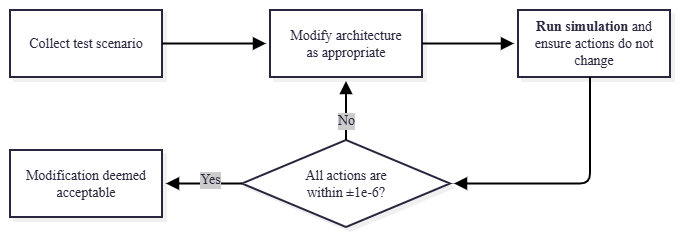

The diagram above was exported from draw.io. Its source (the exported page's mxGraphModel, read from the mxfile embedded in the PNG):
<mxGraphModel dx="982" dy="584" grid="1" gridSize="10" guides="1" tooltips="1" connect="1" arrows="1" fold="1" page="1" pageScale="1" pageWidth="827" pageHeight="1169" math="0" shadow="0">
  <root>
    <mxCell id="0" />
    <mxCell id="1" parent="0" />
    <UserObject label="" mermaidData="{&#10;  &quot;data&quot;: &quot;flowchart TD\n    A[Collect suitable scenario data] --&gt; B[Develop modifications e.g. adding CarMemory]\n    B --&gt; C[Compare each simulated step with the expected results]\n    C --&gt; D{All actions match within 1e-6?}\n    D --&gt;|No| B\n    D --&gt;|Yes| E[Accept the modification]&quot;,&#10;  &quot;config&quot;: null,&#10;  &quot;version&quot;: &quot;12&quot;&#10;}" id="rPMjK7_q8dECedOm4q68-1">
      <mxCell connectable="0" parent="1" style="group;transparentBounds=1;editIcon=1;lockedGroup=0;groupPadding=10;" vertex="1">
        <mxGeometry as="geometry" />
      </mxCell>
    </UserObject>
    <UserObject label="Collect test scenario" mermaidId="n:A" mermaidBaseStyle="html=1;whiteSpace=wrap;strokeWidth=2;fillColor=#ffffff;strokeColor=#28253D;fontColor=#28253D;fontFamily=Recursive;fontSize=14;shadow=1;shadowColor=#000000;shadowOffsetX=4;shadowOffsetY=4;shadowBlur=0;shadowOpacity=6;" mermaidBaseValue="Collect suitable scenario data" id="rPMjK7_q8dECedOm4q68-2">
      <mxCell parent="rPMjK7_q8dECedOm4q68-1" style="html=1;whiteSpace=wrap;strokeWidth=2;fillColor=#ffffff;strokeColor=#28253D;fontColor=#28253D;fontFamily=Recursive;fontSize=14;shadow=1;shadowColor=#000000;shadowOffsetX=4;shadowOffsetY=4;shadowBlur=0;shadowOpacity=6;labelWidth=120;fontSource=https%3A%2F%2Ffonts.googleapis.com%2Fcss%3Ffamily%3DRecursive;" vertex="1">
        <mxGeometry height="67" width="152" x="20" y="30" as="geometry" />
      </mxCell>
    </UserObject>
    <UserObject label="Modify architecture as appropriate" mermaidId="n:B" mermaidBaseStyle="html=1;whiteSpace=wrap;strokeWidth=2;fillColor=#ffffff;strokeColor=#28253D;fontColor=#28253D;fontFamily=Recursive;fontSize=14;shadow=1;shadowColor=#000000;shadowOffsetX=4;shadowOffsetY=4;shadowBlur=0;shadowOpacity=6;" mermaidBaseValue="Develop modifications e.g. adding CarMemory" id="rPMjK7_q8dECedOm4q68-3">
      <mxCell parent="rPMjK7_q8dECedOm4q68-1" style="html=1;whiteSpace=wrap;strokeWidth=2;fillColor=#ffffff;strokeColor=#28253D;fontColor=#28253D;fontFamily=Recursive;fontSize=14;shadow=1;shadowColor=#000000;shadowOffsetX=4;shadowOffsetY=4;shadowBlur=0;shadowOpacity=6;labelWidth=120;fontSource=https%3A%2F%2Ffonts.googleapis.com%2Fcss%3Ffamily%3DRecursive;" vertex="1">
        <mxGeometry height="67" width="152" x="280" y="30" as="geometry" />
      </mxCell>
    </UserObject>
    <UserObject label="&lt;b&gt;Run simulation&lt;/b&gt; and ensure actions do not change" mermaidId="n:C" mermaidBaseStyle="html=1;whiteSpace=wrap;strokeWidth=2;fillColor=#ffffff;strokeColor=#28253D;fontColor=#28253D;fontFamily=Recursive;fontSize=14;shadow=1;shadowColor=#000000;shadowOffsetX=4;shadowOffsetY=4;shadowBlur=0;shadowOpacity=6;" mermaidBaseValue="Compare each simulated step with the expected results" id="rPMjK7_q8dECedOm4q68-4">
      <mxCell parent="rPMjK7_q8dECedOm4q68-1" style="html=1;whiteSpace=wrap;strokeWidth=2;fillColor=#ffffff;strokeColor=#28253D;fontColor=#28253D;fontFamily=Recursive;fontSize=14;shadow=1;shadowColor=#000000;shadowOffsetX=4;shadowOffsetY=4;shadowBlur=0;shadowOpacity=6;fontSource=https%3A%2F%2Ffonts.googleapis.com%2Fcss%3Ffamily%3DRecursive;" vertex="1">
        <mxGeometry height="67" width="152" x="528" y="30" as="geometry" />
      </mxCell>
    </UserObject>
    <UserObject label="All actions are within&amp;nbsp;&lt;span class=&quot;kY2IgmnCmOGjharHErah N56cWZpP8cNJu1dqgCxB&quot; style=&quot;-webkit-line-clamp: 3;&quot;&gt;±&lt;/span&gt;1e-6?" mermaidId="n:D" mermaidBaseStyle="rhombus;html=1;strokeWidth=2;whiteSpace=wrap;fillColor=#ffffff;strokeColor=#28253D;fontColor=#28253D;fontFamily=Recursive;fontSize=14;shadow=1;shadowColor=#000000;shadowOffsetX=4;shadowOffsetY=4;shadowBlur=0;shadowOpacity=6;" mermaidBaseValue="All actions match within 1e-6?" id="rPMjK7_q8dECedOm4q68-5">
      <mxCell parent="rPMjK7_q8dECedOm4q68-1" style="rhombus;html=1;strokeWidth=2;whiteSpace=wrap;fillColor=#ffffff;strokeColor=#28253D;fontColor=#28253D;fontFamily=Recursive;fontSize=14;shadow=1;shadowColor=#000000;shadowOffsetX=4;shadowOffsetY=4;shadowBlur=0;shadowOpacity=6;labelWidth=120;fontSource=https%3A%2F%2Ffonts.googleapis.com%2Fcss%3Ffamily%3DRecursive;" vertex="1">
        <mxGeometry height="87" width="208" x="252" y="160" as="geometry" />
      </mxCell>
    </UserObject>
    <UserObject label="Modification deemed acceptable" mermaidId="n:E" mermaidBaseStyle="html=1;whiteSpace=wrap;strokeWidth=2;fillColor=#ffffff;strokeColor=#28253D;fontColor=#28253D;fontFamily=Recursive;fontSize=14;shadow=1;shadowColor=#000000;shadowOffsetX=4;shadowOffsetY=4;shadowBlur=0;shadowOpacity=6;" mermaidBaseValue="Accept the modification" id="rPMjK7_q8dECedOm4q68-6">
      <mxCell parent="rPMjK7_q8dECedOm4q68-1" style="html=1;whiteSpace=wrap;strokeWidth=2;fillColor=#ffffff;strokeColor=#28253D;fontColor=#28253D;fontFamily=Recursive;fontSize=14;shadow=1;shadowColor=#000000;shadowOffsetX=4;shadowOffsetY=4;shadowBlur=0;shadowOpacity=6;labelWidth=120;fontSource=https%3A%2F%2Ffonts.googleapis.com%2Fcss%3Ffamily%3DRecursive;" vertex="1">
        <mxGeometry height="67" width="152" x="20" y="170" as="geometry" />
      </mxCell>
    </UserObject>
    <UserObject label="" mermaidId="e:A-&gt;B#0" mermaidBaseStyle="edgeStyle=orthogonalEdgeStyle;rounded=1;curved=0;startArrow=none;endArrow=block;endSize=8;jumpStyle=arc;jumpSize=12;strokeColor=#000000;exitX=0.5;exitY=0.99;entryX=0.5;entryY=0;strokeWidth=2;targetPerimeterSpacing=4;" mermaidBaseValue="" id="rPMjK7_q8dECedOm4q68-7">
      <mxCell edge="1" parent="rPMjK7_q8dECedOm4q68-1" source="rPMjK7_q8dECedOm4q68-2" style="edgeStyle=orthogonalEdgeStyle;rounded=1;curved=0;startArrow=none;endArrow=block;endSize=8;jumpStyle=arc;jumpSize=12;strokeColor=#000000;strokeWidth=2;targetPerimeterSpacing=4;" target="rPMjK7_q8dECedOm4q68-3">
        <mxGeometry relative="1" as="geometry">
          <Array as="points" />
        </mxGeometry>
      </mxCell>
    </UserObject>
    <UserObject label="" mermaidId="e:B-&gt;C#0" mermaidBaseStyle="edgeStyle=orthogonalEdgeStyle;rounded=1;curved=0;startArrow=none;endArrow=block;endSize=8;jumpStyle=arc;jumpSize=12;strokeColor=#000000;exitX=0.36;exitY=0.99;entryX=0.5;entryY=0;strokeWidth=2;targetPerimeterSpacing=4;" mermaidBaseValue="" id="rPMjK7_q8dECedOm4q68-8">
      <mxCell edge="1" parent="rPMjK7_q8dECedOm4q68-1" source="rPMjK7_q8dECedOm4q68-3" style="edgeStyle=orthogonalEdgeStyle;rounded=1;curved=0;startArrow=none;endArrow=block;endSize=8;jumpStyle=arc;jumpSize=12;strokeColor=#000000;strokeWidth=2;targetPerimeterSpacing=4;" target="rPMjK7_q8dECedOm4q68-4">
        <mxGeometry relative="1" as="geometry" />
      </mxCell>
    </UserObject>
    <UserObject label="" mermaidId="e:C-&gt;D#0" mermaidBaseStyle="edgeStyle=orthogonalEdgeStyle;rounded=1;curved=0;startArrow=none;endArrow=block;endSize=8;jumpStyle=arc;jumpSize=12;strokeColor=#000000;exitX=0.5;exitY=0.99;entryX=0.35;entryY=0;strokeWidth=2;targetPerimeterSpacing=4;" mermaidBaseValue="" id="rPMjK7_q8dECedOm4q68-9">
      <mxCell edge="1" parent="rPMjK7_q8dECedOm4q68-1" source="rPMjK7_q8dECedOm4q68-4" style="edgeStyle=orthogonalEdgeStyle;rounded=1;curved=0;startArrow=none;endArrow=block;endSize=8;jumpStyle=arc;jumpSize=12;strokeColor=#000000;strokeWidth=2;targetPerimeterSpacing=4;" target="rPMjK7_q8dECedOm4q68-5">
        <mxGeometry relative="1" as="geometry">
          <Array as="points">
            <mxPoint x="600" y="203.5" />
          </Array>
        </mxGeometry>
      </mxCell>
    </UserObject>
    <UserObject label="No" mermaidId="e:D-&gt;B#0" mermaidBaseStyle="edgeStyle=orthogonalEdgeStyle;rounded=1;curved=0;startArrow=none;endArrow=block;endSize=8;jumpStyle=arc;jumpSize=12;strokeColor=#000000;html=1;fontSize=16;labelBackgroundColor=#cccccc;fontFamily=Recursive;fontColor=#28253D;exitX=0.65;exitY=0;entryX=0.65;entryY=0.99;strokeWidth=2;targetPerimeterSpacing=4;" mermaidBaseValue="No" id="rPMjK7_q8dECedOm4q68-10">
      <mxCell edge="1" parent="rPMjK7_q8dECedOm4q68-1" source="rPMjK7_q8dECedOm4q68-5" style="edgeStyle=orthogonalEdgeStyle;rounded=1;curved=0;startArrow=none;endArrow=block;endSize=8;jumpStyle=arc;jumpSize=12;strokeColor=#000000;html=1;fontSize=14;labelBackgroundColor=#cccccc;fontFamily=Recursive;fontColor=#28253D;strokeWidth=2;targetPerimeterSpacing=4;fontSource=https%3A%2F%2Ffonts.googleapis.com%2Fcss%3Ffamily%3DRecursive;" target="rPMjK7_q8dECedOm4q68-3">
        <mxGeometry relative="1" x="-0.3401" as="geometry" />
      </mxCell>
    </UserObject>
    <UserObject label="Yes" mermaidId="e:D-&gt;E#0" mermaidBaseStyle="edgeStyle=orthogonalEdgeStyle;rounded=1;curved=0;startArrow=none;endArrow=block;endSize=8;jumpStyle=arc;jumpSize=12;strokeColor=#000000;html=1;fontSize=16;labelBackgroundColor=#cccccc;fontFamily=Recursive;fontColor=#28253D;exitX=0.5;exitY=1;entryX=0.5;entryY=0;strokeWidth=2;targetPerimeterSpacing=4;" mermaidBaseValue="Yes" id="rPMjK7_q8dECedOm4q68-11">
      <mxCell edge="1" parent="rPMjK7_q8dECedOm4q68-1" source="rPMjK7_q8dECedOm4q68-5" style="edgeStyle=orthogonalEdgeStyle;rounded=1;curved=0;startArrow=none;endArrow=block;endSize=8;jumpStyle=arc;jumpSize=12;strokeColor=#000000;html=1;fontSize=14;labelBackgroundColor=#cccccc;fontFamily=Recursive;fontColor=#28253D;strokeWidth=2;targetPerimeterSpacing=4;fontSource=https%3A%2F%2Ffonts.googleapis.com%2Fcss%3Ffamily%3DRecursive;" target="rPMjK7_q8dECedOm4q68-6">
        <mxGeometry relative="1" x="-0.1579" y="-3" as="geometry">
          <mxPoint y="-1" as="offset" />
        </mxGeometry>
      </mxCell>
    </UserObject>
  </root>
</mxGraphModel>